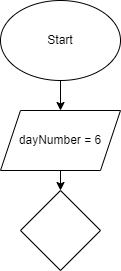

The diagram above was exported from draw.io. Its source (the exported page's mxGraphModel, read from the mxfile embedded in the PNG):
<mxGraphModel dx="1025" dy="351" grid="1" gridSize="10" guides="1" tooltips="1" connect="1" arrows="1" fold="1" page="1" pageScale="1" pageWidth="827" pageHeight="1169" math="0" shadow="0">
  <root>
    <mxCell id="0" />
    <mxCell id="1" parent="0" />
    <mxCell id="4" style="edgeStyle=none;html=1;entryX=0.5;entryY=0;entryDx=0;entryDy=0;" edge="1" parent="1" source="2" target="3">
      <mxGeometry relative="1" as="geometry" />
    </mxCell>
    <mxCell id="2" value="Start" style="ellipse;whiteSpace=wrap;html=1;" vertex="1" parent="1">
      <mxGeometry x="350" y="140" width="120" height="80" as="geometry" />
    </mxCell>
    <mxCell id="6" value="" style="edgeStyle=none;html=1;" edge="1" parent="1" source="3" target="5">
      <mxGeometry relative="1" as="geometry" />
    </mxCell>
    <mxCell id="3" value="dayNumber = 6" style="shape=parallelogram;perimeter=parallelogramPerimeter;whiteSpace=wrap;html=1;fixedSize=1;" vertex="1" parent="1">
      <mxGeometry x="350" y="250" width="120" height="60" as="geometry" />
    </mxCell>
    <mxCell id="5" value="" style="rhombus;whiteSpace=wrap;html=1;" vertex="1" parent="1">
      <mxGeometry x="370" y="330" width="80" height="80" as="geometry" />
    </mxCell>
  </root>
</mxGraphModel>